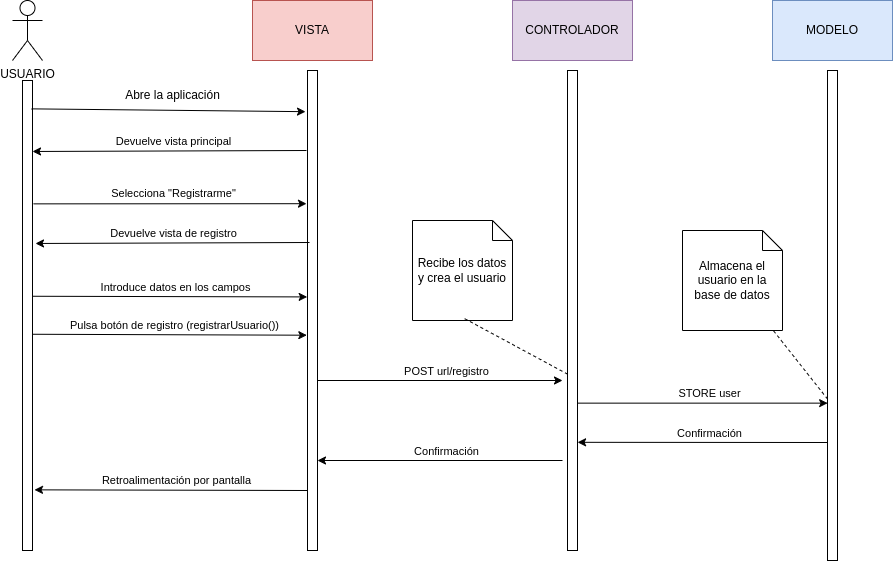

The diagram above was exported from draw.io. Its source (the exported page's mxGraphModel, read from the mxfile embedded in the PNG):
<mxGraphModel dx="2790" dy="1204" grid="1" gridSize="10" guides="1" tooltips="1" connect="1" arrows="1" fold="1" page="1" pageScale="1" pageWidth="827" pageHeight="1169" math="0" shadow="0">
  <root>
    <mxCell id="0" />
    <mxCell id="1" parent="0" />
    <mxCell id="w8dUhOKgvd0it54-XFaH-1" value="VISTA" style="rounded=0;whiteSpace=wrap;html=1;fillColor=#f8cecc;strokeColor=#b85450;" vertex="1" parent="1">
      <mxGeometry x="70" y="210" width="120" height="60" as="geometry" />
    </mxCell>
    <mxCell id="w8dUhOKgvd0it54-XFaH-2" value="CONTROLADOR" style="rounded=0;whiteSpace=wrap;html=1;fillColor=#e1d5e7;strokeColor=#9673a6;" vertex="1" parent="1">
      <mxGeometry x="330" y="210" width="120" height="60" as="geometry" />
    </mxCell>
    <mxCell id="w8dUhOKgvd0it54-XFaH-3" value="MODELO" style="rounded=0;whiteSpace=wrap;html=1;fillColor=#dae8fc;strokeColor=#6c8ebf;" vertex="1" parent="1">
      <mxGeometry x="590" y="210" width="120" height="60" as="geometry" />
    </mxCell>
    <mxCell id="w8dUhOKgvd0it54-XFaH-5" value="USUARIO" style="shape=umlActor;verticalLabelPosition=bottom;verticalAlign=top;html=1;outlineConnect=0;" vertex="1" parent="1">
      <mxGeometry x="-170" y="210" width="30" height="60" as="geometry" />
    </mxCell>
    <mxCell id="w8dUhOKgvd0it54-XFaH-8" value="" style="rounded=0;whiteSpace=wrap;html=1;" vertex="1" parent="1">
      <mxGeometry x="-160" y="290" width="10" height="470" as="geometry" />
    </mxCell>
    <mxCell id="w8dUhOKgvd0it54-XFaH-9" value="" style="rounded=0;whiteSpace=wrap;html=1;" vertex="1" parent="1">
      <mxGeometry x="125" y="280" width="10" height="480" as="geometry" />
    </mxCell>
    <mxCell id="w8dUhOKgvd0it54-XFaH-10" value="" style="rounded=0;whiteSpace=wrap;html=1;" vertex="1" parent="1">
      <mxGeometry x="385" y="280" width="10" height="480" as="geometry" />
    </mxCell>
    <mxCell id="w8dUhOKgvd0it54-XFaH-11" value="" style="rounded=0;whiteSpace=wrap;html=1;" vertex="1" parent="1">
      <mxGeometry x="645" y="280" width="10" height="490" as="geometry" />
    </mxCell>
    <mxCell id="w8dUhOKgvd0it54-XFaH-12" value="" style="endArrow=classic;html=1;rounded=0;exitX=0.9;exitY=0.038;exitDx=0;exitDy=0;exitPerimeter=0;entryX=-0.2;entryY=0.049;entryDx=0;entryDy=0;entryPerimeter=0;" edge="1" parent="1">
      <mxGeometry width="50" height="50" relative="1" as="geometry">
        <mxPoint x="-151" y="318.3600000000001" as="sourcePoint" />
        <mxPoint x="122.99999999999955" y="321.18000000000006" as="targetPoint" />
      </mxGeometry>
    </mxCell>
    <mxCell id="w8dUhOKgvd0it54-XFaH-13" value="Abre la aplicación" style="text;html=1;align=center;verticalAlign=middle;resizable=0;points=[];autosize=1;strokeColor=none;fillColor=none;" vertex="1" parent="1">
      <mxGeometry x="-70" y="290" width="120" height="30" as="geometry" />
    </mxCell>
    <mxCell id="w8dUhOKgvd0it54-XFaH-14" value="" style="endArrow=none;html=1;rounded=0;exitX=0.9;exitY=0.038;exitDx=0;exitDy=0;exitPerimeter=0;entryX=-0.2;entryY=0.049;entryDx=0;entryDy=0;entryPerimeter=0;startArrow=classic;startFill=1;endFill=0;" edge="1" parent="1">
      <mxGeometry width="50" height="50" relative="1" as="geometry">
        <mxPoint x="-150" y="360.9800000000001" as="sourcePoint" />
        <mxPoint x="124" y="360.00000000000006" as="targetPoint" />
      </mxGeometry>
    </mxCell>
    <mxCell id="w8dUhOKgvd0it54-XFaH-15" value="Devuelve vista principal" style="edgeLabel;html=1;align=center;verticalAlign=middle;resizable=0;points=[];" vertex="1" connectable="0" parent="w8dUhOKgvd0it54-XFaH-14">
      <mxGeometry x="0.1461" y="3" relative="1" as="geometry">
        <mxPoint x="-17" y="-7" as="offset" />
      </mxGeometry>
    </mxCell>
    <mxCell id="w8dUhOKgvd0it54-XFaH-16" value="" style="endArrow=classic;html=1;rounded=0;exitX=1.1;exitY=0.148;exitDx=0;exitDy=0;exitPerimeter=0;entryX=-0.1;entryY=0.16;entryDx=0;entryDy=0;entryPerimeter=0;" edge="1" parent="1">
      <mxGeometry width="50" height="50" relative="1" as="geometry">
        <mxPoint x="-149" y="413.3599999999999" as="sourcePoint" />
        <mxPoint x="124" y="413.20000000000005" as="targetPoint" />
      </mxGeometry>
    </mxCell>
    <mxCell id="w8dUhOKgvd0it54-XFaH-17" value="Selecciona &quot;Registrarme&quot;" style="edgeLabel;html=1;align=center;verticalAlign=middle;resizable=0;points=[];" vertex="1" connectable="0" parent="w8dUhOKgvd0it54-XFaH-16">
      <mxGeometry x="0.2527" y="-2" relative="1" as="geometry">
        <mxPoint x="-32" y="-13" as="offset" />
      </mxGeometry>
    </mxCell>
    <mxCell id="w8dUhOKgvd0it54-XFaH-18" value="Devuelve vista de registro" style="edgeLabel;html=1;align=center;verticalAlign=middle;resizable=0;points=[];" vertex="1" connectable="0" parent="1">
      <mxGeometry x="-10.001734049819097" y="441.9984899332897" as="geometry" />
    </mxCell>
    <mxCell id="w8dUhOKgvd0it54-XFaH-19" value="" style="endArrow=none;html=1;rounded=0;exitX=0.9;exitY=0.038;exitDx=0;exitDy=0;exitPerimeter=0;entryX=-0.2;entryY=0.049;entryDx=0;entryDy=0;entryPerimeter=0;startArrow=classic;startFill=1;endFill=0;" edge="1" parent="1">
      <mxGeometry width="50" height="50" relative="1" as="geometry">
        <mxPoint x="-147" y="452.98" as="sourcePoint" />
        <mxPoint x="127" y="452" as="targetPoint" />
      </mxGeometry>
    </mxCell>
    <mxCell id="w8dUhOKgvd0it54-XFaH-21" value="" style="endArrow=classic;html=1;rounded=0;exitX=1;exitY=0.268;exitDx=0;exitDy=0;exitPerimeter=0;entryX=-0.033;entryY=0.281;entryDx=0;entryDy=0;entryPerimeter=0;" edge="1" parent="1">
      <mxGeometry width="50" height="50" relative="1" as="geometry">
        <mxPoint x="-150" y="505.7600000000002" as="sourcePoint" />
        <mxPoint x="124.67000000000007" y="506.4200000000001" as="targetPoint" />
      </mxGeometry>
    </mxCell>
    <mxCell id="w8dUhOKgvd0it54-XFaH-22" value="Introduce datos en los campos" style="edgeLabel;html=1;align=center;verticalAlign=middle;resizable=0;points=[];" vertex="1" connectable="0" parent="w8dUhOKgvd0it54-XFaH-21">
      <mxGeometry x="-0.0889" y="-3" relative="1" as="geometry">
        <mxPoint x="17" y="-13" as="offset" />
      </mxGeometry>
    </mxCell>
    <mxCell id="w8dUhOKgvd0it54-XFaH-23" value="" style="endArrow=classic;html=1;rounded=0;exitX=1;exitY=0.268;exitDx=0;exitDy=0;exitPerimeter=0;entryX=-0.067;entryY=0.335;entryDx=0;entryDy=0;entryPerimeter=0;" edge="1" parent="1">
      <mxGeometry width="50" height="50" relative="1" as="geometry">
        <mxPoint x="-150" y="543.76" as="sourcePoint" />
        <mxPoint x="124.32999999999993" y="544.7" as="targetPoint" />
      </mxGeometry>
    </mxCell>
    <mxCell id="w8dUhOKgvd0it54-XFaH-24" value="Pulsa botón de registro (registrarUsuario())" style="edgeLabel;html=1;align=center;verticalAlign=middle;resizable=0;points=[];" vertex="1" connectable="0" parent="w8dUhOKgvd0it54-XFaH-23">
      <mxGeometry x="-0.0889" y="-3" relative="1" as="geometry">
        <mxPoint x="17" y="-13" as="offset" />
      </mxGeometry>
    </mxCell>
    <mxCell id="w8dUhOKgvd0it54-XFaH-25" value="" style="endArrow=classic;html=1;rounded=0;" edge="1" parent="1">
      <mxGeometry width="50" height="50" relative="1" as="geometry">
        <mxPoint x="135" y="590" as="sourcePoint" />
        <mxPoint x="380" y="590" as="targetPoint" />
      </mxGeometry>
    </mxCell>
    <mxCell id="w8dUhOKgvd0it54-XFaH-26" value="POST url/registro" style="edgeLabel;html=1;align=center;verticalAlign=middle;resizable=0;points=[];" vertex="1" connectable="0" parent="w8dUhOKgvd0it54-XFaH-25">
      <mxGeometry x="-0.0889" y="-3" relative="1" as="geometry">
        <mxPoint x="17" y="-13" as="offset" />
      </mxGeometry>
    </mxCell>
    <mxCell id="w8dUhOKgvd0it54-XFaH-27" value="" style="endArrow=classic;html=1;rounded=0;entryX=0.014;entryY=0.402;entryDx=0;entryDy=0;entryPerimeter=0;exitX=1.04;exitY=0.402;exitDx=0;exitDy=0;exitPerimeter=0;" edge="1" parent="1">
      <mxGeometry width="50" height="50" relative="1" as="geometry">
        <mxPoint x="395.40000000000055" y="612.6400000000001" as="sourcePoint" />
        <mxPoint x="645.1400000000003" y="612.6400000000001" as="targetPoint" />
      </mxGeometry>
    </mxCell>
    <mxCell id="w8dUhOKgvd0it54-XFaH-28" value="STORE user" style="edgeLabel;html=1;align=center;verticalAlign=middle;resizable=0;points=[];" vertex="1" connectable="0" parent="w8dUhOKgvd0it54-XFaH-27">
      <mxGeometry x="-0.0889" y="-3" relative="1" as="geometry">
        <mxPoint x="17" y="-13" as="offset" />
      </mxGeometry>
    </mxCell>
    <mxCell id="w8dUhOKgvd0it54-XFaH-29" value="" style="endArrow=none;html=1;rounded=0;entryX=0.014;entryY=0.402;entryDx=0;entryDy=0;entryPerimeter=0;exitX=1.008;exitY=0.451;exitDx=0;exitDy=0;exitPerimeter=0;startArrow=classic;startFill=1;endFill=0;" edge="1" parent="1">
      <mxGeometry width="50" height="50" relative="1" as="geometry">
        <mxPoint x="395.0800000000004" y="651.8200000000002" as="sourcePoint" />
        <mxPoint x="644.9999999999999" y="651.9999999999999" as="targetPoint" />
      </mxGeometry>
    </mxCell>
    <mxCell id="w8dUhOKgvd0it54-XFaH-30" value="Confirmación" style="edgeLabel;html=1;align=center;verticalAlign=middle;resizable=0;points=[];" vertex="1" connectable="0" parent="w8dUhOKgvd0it54-XFaH-29">
      <mxGeometry x="-0.0889" y="-3" relative="1" as="geometry">
        <mxPoint x="17" y="-13" as="offset" />
      </mxGeometry>
    </mxCell>
    <mxCell id="w8dUhOKgvd0it54-XFaH-31" value="Recibe los datos y crea el usuario" style="shape=note;size=20;whiteSpace=wrap;html=1;" vertex="1" parent="1">
      <mxGeometry x="230" y="430" width="100" height="100" as="geometry" />
    </mxCell>
    <mxCell id="w8dUhOKgvd0it54-XFaH-33" value="" style="endArrow=none;dashed=1;html=1;rounded=0;exitX=0.014;exitY=0.374;exitDx=0;exitDy=0;exitPerimeter=0;" edge="1" parent="1">
      <mxGeometry width="50" height="50" relative="1" as="geometry">
        <mxPoint x="385.1400000000003" y="583.6799999999998" as="sourcePoint" />
        <mxPoint x="280" y="527" as="targetPoint" />
      </mxGeometry>
    </mxCell>
    <mxCell id="w8dUhOKgvd0it54-XFaH-34" value="Almacena el usuario en la base de datos" style="shape=note;size=20;whiteSpace=wrap;html=1;" vertex="1" parent="1">
      <mxGeometry x="500" y="440" width="100" height="100" as="geometry" />
    </mxCell>
    <mxCell id="w8dUhOKgvd0it54-XFaH-35" value="" style="endArrow=none;dashed=1;html=1;rounded=0;exitX=0.014;exitY=0.402;exitDx=0;exitDy=0;exitPerimeter=0;" edge="1" parent="1">
      <mxGeometry width="50" height="50" relative="1" as="geometry">
        <mxPoint x="645.1400000000003" y="608.6400000000001" as="sourcePoint" />
        <mxPoint x="590" y="539" as="targetPoint" />
      </mxGeometry>
    </mxCell>
    <mxCell id="w8dUhOKgvd0it54-XFaH-36" value="" style="endArrow=none;html=1;rounded=0;startArrow=classic;startFill=1;endFill=0;" edge="1" parent="1">
      <mxGeometry width="50" height="50" relative="1" as="geometry">
        <mxPoint x="135" y="670" as="sourcePoint" />
        <mxPoint x="380" y="670" as="targetPoint" />
      </mxGeometry>
    </mxCell>
    <mxCell id="w8dUhOKgvd0it54-XFaH-37" value="Confirmación" style="edgeLabel;html=1;align=center;verticalAlign=middle;resizable=0;points=[];" vertex="1" connectable="0" parent="w8dUhOKgvd0it54-XFaH-36">
      <mxGeometry x="-0.0889" y="-3" relative="1" as="geometry">
        <mxPoint x="17" y="-13" as="offset" />
      </mxGeometry>
    </mxCell>
    <mxCell id="w8dUhOKgvd0it54-XFaH-38" value="" style="endArrow=none;html=1;rounded=0;startArrow=classic;startFill=1;endFill=0;exitX=1.2;exitY=0.487;exitDx=0;exitDy=0;exitPerimeter=0;entryX=0;entryY=0.5;entryDx=0;entryDy=0;" edge="1" parent="1">
      <mxGeometry width="50" height="50" relative="1" as="geometry">
        <mxPoint x="-148.00000000000023" y="699.3399999999999" as="sourcePoint" />
        <mxPoint x="125" y="700.0000000000002" as="targetPoint" />
      </mxGeometry>
    </mxCell>
    <mxCell id="w8dUhOKgvd0it54-XFaH-39" value="Retroalimentación por pantalla" style="edgeLabel;html=1;align=center;verticalAlign=middle;resizable=0;points=[];" vertex="1" connectable="0" parent="w8dUhOKgvd0it54-XFaH-38">
      <mxGeometry x="-0.0889" y="-3" relative="1" as="geometry">
        <mxPoint x="17" y="-13" as="offset" />
      </mxGeometry>
    </mxCell>
  </root>
</mxGraphModel>